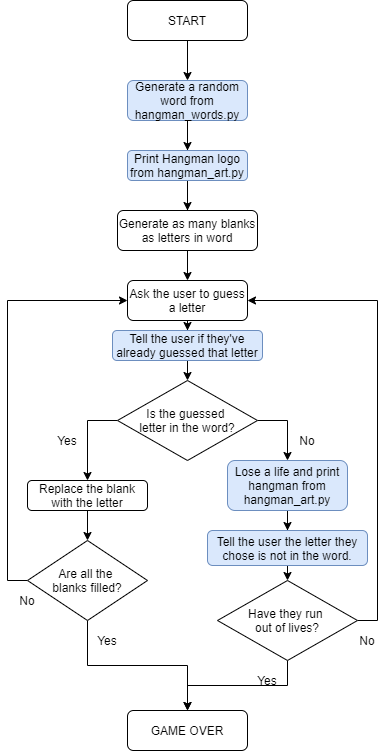

The diagram above was exported from draw.io. Its source (the exported page's mxGraphModel, read from the mxfile embedded in the PNG):
<mxGraphModel dx="1278" dy="548" grid="1" gridSize="10" guides="1" tooltips="1" connect="1" arrows="1" fold="1" page="1" pageScale="1" pageWidth="827" pageHeight="1169" math="0" shadow="0">
  <root>
    <mxCell id="WIyWlLk6GJQsqaUBKTNV-0" />
    <mxCell id="WIyWlLk6GJQsqaUBKTNV-1" parent="WIyWlLk6GJQsqaUBKTNV-0" />
    <mxCell id="e2nm6ajvkPtvvSgsB1xy-1" value="" style="edgeStyle=orthogonalEdgeStyle;rounded=0;orthogonalLoop=1;jettySize=auto;html=1;" parent="WIyWlLk6GJQsqaUBKTNV-1" source="WIyWlLk6GJQsqaUBKTNV-3" target="e2nm6ajvkPtvvSgsB1xy-0" edge="1">
      <mxGeometry relative="1" as="geometry" />
    </mxCell>
    <mxCell id="WIyWlLk6GJQsqaUBKTNV-3" value="START" style="rounded=1;whiteSpace=wrap;html=1;fontSize=12;glass=0;strokeWidth=1;shadow=0;" parent="WIyWlLk6GJQsqaUBKTNV-1" vertex="1">
      <mxGeometry x="160" y="30" width="120" height="40" as="geometry" />
    </mxCell>
    <mxCell id="e2nm6ajvkPtvvSgsB1xy-3" value="" style="edgeStyle=orthogonalEdgeStyle;rounded=0;orthogonalLoop=1;jettySize=auto;html=1;" parent="WIyWlLk6GJQsqaUBKTNV-1" source="e2nm6ajvkPtvvSgsB1xy-0" target="e2nm6ajvkPtvvSgsB1xy-2" edge="1">
      <mxGeometry relative="1" as="geometry" />
    </mxCell>
    <mxCell id="e2nm6ajvkPtvvSgsB1xy-13" value="" style="edgeStyle=orthogonalEdgeStyle;rounded=0;orthogonalLoop=1;jettySize=auto;html=1;" parent="WIyWlLk6GJQsqaUBKTNV-1" source="e2nm6ajvkPtvvSgsB1xy-0" target="e2nm6ajvkPtvvSgsB1xy-12" edge="1">
      <mxGeometry relative="1" as="geometry" />
    </mxCell>
    <mxCell id="Q2JohMvBMohQAuI83RVx-1" style="edgeStyle=orthogonalEdgeStyle;rounded=0;orthogonalLoop=1;jettySize=auto;html=1;exitX=0.5;exitY=1;exitDx=0;exitDy=0;entryX=0.5;entryY=0;entryDx=0;entryDy=0;" parent="WIyWlLk6GJQsqaUBKTNV-1" source="e2nm6ajvkPtvvSgsB1xy-0" target="Q2JohMvBMohQAuI83RVx-0" edge="1">
      <mxGeometry relative="1" as="geometry">
        <mxPoint x="220" y="170" as="targetPoint" />
      </mxGeometry>
    </mxCell>
    <mxCell id="e2nm6ajvkPtvvSgsB1xy-0" value="Generate a random word from hangman_words.py" style="rounded=1;whiteSpace=wrap;html=1;fontSize=12;glass=0;strokeWidth=1;shadow=0;fillColor=#dae8fc;strokeColor=#6c8ebf;" parent="WIyWlLk6GJQsqaUBKTNV-1" vertex="1">
      <mxGeometry x="160" y="110" width="120" height="40" as="geometry" />
    </mxCell>
    <mxCell id="e2nm6ajvkPtvvSgsB1xy-12" value="Generate as many blanks as letters in word" style="rounded=1;whiteSpace=wrap;html=1;fontSize=12;glass=0;strokeWidth=1;shadow=0;" parent="WIyWlLk6GJQsqaUBKTNV-1" vertex="1">
      <mxGeometry x="150" y="240" width="140" height="40" as="geometry" />
    </mxCell>
    <mxCell id="e2nm6ajvkPtvvSgsB1xy-5" value="" style="edgeStyle=orthogonalEdgeStyle;rounded=0;orthogonalLoop=1;jettySize=auto;html=1;entryX=0.5;entryY=0;entryDx=0;entryDy=0;" parent="WIyWlLk6GJQsqaUBKTNV-1" source="e2nm6ajvkPtvvSgsB1xy-2" target="e2nm6ajvkPtvvSgsB1xy-6" edge="1">
      <mxGeometry relative="1" as="geometry">
        <mxPoint x="220" y="430" as="targetPoint" />
      </mxGeometry>
    </mxCell>
    <mxCell id="Q2JohMvBMohQAuI83RVx-3" style="edgeStyle=orthogonalEdgeStyle;rounded=0;orthogonalLoop=1;jettySize=auto;html=1;exitX=0.5;exitY=1;exitDx=0;exitDy=0;" parent="WIyWlLk6GJQsqaUBKTNV-1" source="e2nm6ajvkPtvvSgsB1xy-2" edge="1">
      <mxGeometry relative="1" as="geometry">
        <mxPoint x="220" y="360" as="targetPoint" />
      </mxGeometry>
    </mxCell>
    <mxCell id="e2nm6ajvkPtvvSgsB1xy-2" value="Ask the user to guess a letter" style="rounded=1;whiteSpace=wrap;html=1;fontSize=12;glass=0;strokeWidth=1;shadow=0;" parent="WIyWlLk6GJQsqaUBKTNV-1" vertex="1">
      <mxGeometry x="160" y="310" width="120" height="40" as="geometry" />
    </mxCell>
    <mxCell id="e2nm6ajvkPtvvSgsB1xy-8" value="" style="edgeStyle=orthogonalEdgeStyle;rounded=0;orthogonalLoop=1;jettySize=auto;html=1;entryX=0.5;entryY=0;entryDx=0;entryDy=0;" parent="WIyWlLk6GJQsqaUBKTNV-1" source="e2nm6ajvkPtvvSgsB1xy-6" target="e2nm6ajvkPtvvSgsB1xy-9" edge="1">
      <mxGeometry relative="1" as="geometry">
        <mxPoint x="220" y="550" as="targetPoint" />
        <Array as="points">
          <mxPoint x="120" y="450" />
        </Array>
      </mxGeometry>
    </mxCell>
    <mxCell id="e2nm6ajvkPtvvSgsB1xy-18" style="edgeStyle=orthogonalEdgeStyle;rounded=0;orthogonalLoop=1;jettySize=auto;html=1;exitX=1;exitY=0.5;exitDx=0;exitDy=0;entryX=0.5;entryY=0;entryDx=0;entryDy=0;" parent="WIyWlLk6GJQsqaUBKTNV-1" source="e2nm6ajvkPtvvSgsB1xy-6" target="e2nm6ajvkPtvvSgsB1xy-17" edge="1">
      <mxGeometry relative="1" as="geometry" />
    </mxCell>
    <mxCell id="e2nm6ajvkPtvvSgsB1xy-6" value="Is the guessed &lt;br&gt;letter in the word?" style="rhombus;whiteSpace=wrap;html=1;" parent="WIyWlLk6GJQsqaUBKTNV-1" vertex="1">
      <mxGeometry x="150" y="410" width="140" height="80" as="geometry" />
    </mxCell>
    <mxCell id="e2nm6ajvkPtvvSgsB1xy-25" style="edgeStyle=orthogonalEdgeStyle;rounded=0;orthogonalLoop=1;jettySize=auto;html=1;exitX=0.5;exitY=1;exitDx=0;exitDy=0;entryX=0.5;entryY=0;entryDx=0;entryDy=0;" parent="WIyWlLk6GJQsqaUBKTNV-1" source="e2nm6ajvkPtvvSgsB1xy-9" target="e2nm6ajvkPtvvSgsB1xy-24" edge="1">
      <mxGeometry relative="1" as="geometry" />
    </mxCell>
    <mxCell id="e2nm6ajvkPtvvSgsB1xy-9" value="Replace the blank with the letter" style="rounded=1;whiteSpace=wrap;html=1;" parent="WIyWlLk6GJQsqaUBKTNV-1" vertex="1">
      <mxGeometry x="60" y="510" width="120" height="30" as="geometry" />
    </mxCell>
    <mxCell id="e2nm6ajvkPtvvSgsB1xy-15" value="Yes" style="text;html=1;strokeColor=none;fillColor=none;align=center;verticalAlign=middle;whiteSpace=wrap;rounded=0;" parent="WIyWlLk6GJQsqaUBKTNV-1" vertex="1">
      <mxGeometry x="80" y="460" width="40" height="20" as="geometry" />
    </mxCell>
    <mxCell id="e2nm6ajvkPtvvSgsB1xy-21" style="edgeStyle=orthogonalEdgeStyle;rounded=0;orthogonalLoop=1;jettySize=auto;html=1;exitX=0.5;exitY=1;exitDx=0;exitDy=0;entryX=0.5;entryY=0;entryDx=0;entryDy=0;" parent="WIyWlLk6GJQsqaUBKTNV-1" source="e2nm6ajvkPtvvSgsB1xy-17" target="e2nm6ajvkPtvvSgsB1xy-20" edge="1">
      <mxGeometry relative="1" as="geometry" />
    </mxCell>
    <mxCell id="Q2JohMvBMohQAuI83RVx-6" style="edgeStyle=orthogonalEdgeStyle;rounded=0;orthogonalLoop=1;jettySize=auto;html=1;exitX=0.5;exitY=1;exitDx=0;exitDy=0;entryX=0.5;entryY=0;entryDx=0;entryDy=0;" parent="WIyWlLk6GJQsqaUBKTNV-1" source="e2nm6ajvkPtvvSgsB1xy-17" target="Q2JohMvBMohQAuI83RVx-4" edge="1">
      <mxGeometry relative="1" as="geometry" />
    </mxCell>
    <mxCell id="e2nm6ajvkPtvvSgsB1xy-17" value="Lose a life and print hangman from hangman_art.py" style="rounded=1;whiteSpace=wrap;html=1;fillColor=#dae8fc;strokeColor=#6c8ebf;" parent="WIyWlLk6GJQsqaUBKTNV-1" vertex="1">
      <mxGeometry x="260" y="490" width="120" height="50" as="geometry" />
    </mxCell>
    <mxCell id="e2nm6ajvkPtvvSgsB1xy-19" value="No" style="text;html=1;strokeColor=none;fillColor=none;align=center;verticalAlign=middle;whiteSpace=wrap;rounded=0;" parent="WIyWlLk6GJQsqaUBKTNV-1" vertex="1">
      <mxGeometry x="320" y="460" width="40" height="20" as="geometry" />
    </mxCell>
    <mxCell id="e2nm6ajvkPtvvSgsB1xy-23" style="edgeStyle=orthogonalEdgeStyle;rounded=0;orthogonalLoop=1;jettySize=auto;html=1;exitX=0.5;exitY=1;exitDx=0;exitDy=0;entryX=0.5;entryY=0;entryDx=0;entryDy=0;" parent="WIyWlLk6GJQsqaUBKTNV-1" source="e2nm6ajvkPtvvSgsB1xy-20" target="e2nm6ajvkPtvvSgsB1xy-22" edge="1">
      <mxGeometry relative="1" as="geometry" />
    </mxCell>
    <mxCell id="e2nm6ajvkPtvvSgsB1xy-32" style="edgeStyle=orthogonalEdgeStyle;rounded=0;orthogonalLoop=1;jettySize=auto;html=1;exitX=1;exitY=0.5;exitDx=0;exitDy=0;entryX=1;entryY=0.5;entryDx=0;entryDy=0;" parent="WIyWlLk6GJQsqaUBKTNV-1" source="e2nm6ajvkPtvvSgsB1xy-20" target="e2nm6ajvkPtvvSgsB1xy-2" edge="1">
      <mxGeometry relative="1" as="geometry" />
    </mxCell>
    <mxCell id="e2nm6ajvkPtvvSgsB1xy-20" value="Have they run &lt;br&gt;out of lives?" style="rhombus;whiteSpace=wrap;html=1;" parent="WIyWlLk6GJQsqaUBKTNV-1" vertex="1">
      <mxGeometry x="250" y="610" width="140" height="80" as="geometry" />
    </mxCell>
    <mxCell id="e2nm6ajvkPtvvSgsB1xy-22" value="GAME OVER" style="rounded=1;whiteSpace=wrap;html=1;" parent="WIyWlLk6GJQsqaUBKTNV-1" vertex="1">
      <mxGeometry x="160" y="740" width="120" height="40" as="geometry" />
    </mxCell>
    <mxCell id="e2nm6ajvkPtvvSgsB1xy-28" style="edgeStyle=orthogonalEdgeStyle;rounded=0;orthogonalLoop=1;jettySize=auto;html=1;exitX=0.5;exitY=1;exitDx=0;exitDy=0;" parent="WIyWlLk6GJQsqaUBKTNV-1" source="e2nm6ajvkPtvvSgsB1xy-24" edge="1">
      <mxGeometry relative="1" as="geometry">
        <mxPoint x="220" y="740" as="targetPoint" />
      </mxGeometry>
    </mxCell>
    <mxCell id="e2nm6ajvkPtvvSgsB1xy-31" style="edgeStyle=orthogonalEdgeStyle;rounded=0;orthogonalLoop=1;jettySize=auto;html=1;exitX=0;exitY=0.5;exitDx=0;exitDy=0;entryX=0;entryY=0.5;entryDx=0;entryDy=0;" parent="WIyWlLk6GJQsqaUBKTNV-1" source="e2nm6ajvkPtvvSgsB1xy-24" target="e2nm6ajvkPtvvSgsB1xy-2" edge="1">
      <mxGeometry relative="1" as="geometry" />
    </mxCell>
    <mxCell id="e2nm6ajvkPtvvSgsB1xy-24" value="Are all the&amp;nbsp;&lt;br&gt;blanks filled?" style="rhombus;whiteSpace=wrap;html=1;" parent="WIyWlLk6GJQsqaUBKTNV-1" vertex="1">
      <mxGeometry x="60" y="570" width="120" height="80" as="geometry" />
    </mxCell>
    <mxCell id="e2nm6ajvkPtvvSgsB1xy-29" value="Yes" style="text;html=1;strokeColor=none;fillColor=none;align=center;verticalAlign=middle;whiteSpace=wrap;rounded=0;" parent="WIyWlLk6GJQsqaUBKTNV-1" vertex="1">
      <mxGeometry x="120" y="660" width="40" height="20" as="geometry" />
    </mxCell>
    <mxCell id="e2nm6ajvkPtvvSgsB1xy-30" value="Yes" style="text;html=1;strokeColor=none;fillColor=none;align=center;verticalAlign=middle;whiteSpace=wrap;rounded=0;" parent="WIyWlLk6GJQsqaUBKTNV-1" vertex="1">
      <mxGeometry x="280" y="700" width="40" height="20" as="geometry" />
    </mxCell>
    <mxCell id="e2nm6ajvkPtvvSgsB1xy-33" value="No" style="text;html=1;strokeColor=none;fillColor=none;align=center;verticalAlign=middle;whiteSpace=wrap;rounded=0;" parent="WIyWlLk6GJQsqaUBKTNV-1" vertex="1">
      <mxGeometry x="380" y="660" width="40" height="20" as="geometry" />
    </mxCell>
    <mxCell id="e2nm6ajvkPtvvSgsB1xy-34" value="No" style="text;html=1;strokeColor=none;fillColor=none;align=center;verticalAlign=middle;whiteSpace=wrap;rounded=0;" parent="WIyWlLk6GJQsqaUBKTNV-1" vertex="1">
      <mxGeometry x="40" y="620" width="40" height="20" as="geometry" />
    </mxCell>
    <mxCell id="Q2JohMvBMohQAuI83RVx-0" value="Print Hangman logo from hangman_art.py" style="rounded=1;whiteSpace=wrap;html=1;fillColor=#dae8fc;strokeColor=#6c8ebf;" parent="WIyWlLk6GJQsqaUBKTNV-1" vertex="1">
      <mxGeometry x="160" y="180" width="120" height="30" as="geometry" />
    </mxCell>
    <mxCell id="Q2JohMvBMohQAuI83RVx-2" value="Tell the user if they've already guessed that letter" style="rounded=1;whiteSpace=wrap;html=1;fillColor=#dae8fc;strokeColor=#6c8ebf;" parent="WIyWlLk6GJQsqaUBKTNV-1" vertex="1">
      <mxGeometry x="145" y="360" width="150" height="30" as="geometry" />
    </mxCell>
    <mxCell id="Q2JohMvBMohQAuI83RVx-4" value="Tell the user the letter they chose is not in the word." style="rounded=1;whiteSpace=wrap;html=1;fillColor=#dae8fc;strokeColor=#6c8ebf;" parent="WIyWlLk6GJQsqaUBKTNV-1" vertex="1">
      <mxGeometry x="240" y="560" width="160" height="35" as="geometry" />
    </mxCell>
  </root>
</mxGraphModel>